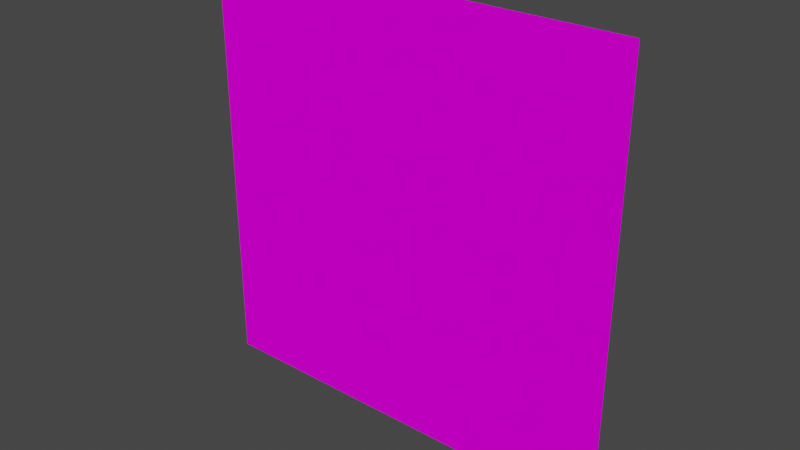 # Source: outofordersign.blend  (saved by Blender 2.93.20; exported with 4.5.12 LTS)
import bpy
from mathutils import Matrix  # noqa: F401  (used for matrix-valued properties, if any)

bpy.ops.wm.read_factory_settings(use_empty=True)
scene = bpy.context.scene
scene.name = 'Scene'

# ---- images (referenced by path relative to the original .blend; pixels are not part of the script)
import os
ASSET_DIR = os.environ.get("B2B_ASSET_DIR", "")  # directory of the original .blend (textures are referenced by path, not embedded)
HERE = os.path.dirname(os.path.abspath(__file__))  # packed textures are extracted next to this script under _unpacked/

def load_image(name, relpath, width, height, colorspace="sRGB"):
    """Load a texture the original file referenced (path relative to the .blend, or extracted next to this script)."""
    p = next((c for c in (os.path.join(HERE, relpath), os.path.join(ASSET_DIR, relpath)) if relpath and os.path.exists(c)), "")
    if p:
        img = bpy.data.images.load(p, check_existing=True)
        img.name = name
    else:  # same state as the original file: an image datablock whose file is absent (Cycles renders it pink)
        img = bpy.data.images.new(name, width, height)
        img.source = "FILE"
        img.filepath = "//" + (relpath or name)
    img.colorspace_settings.name = colorspace
    return img
img_outofordersignallmap_tiff = load_image('outofordersignallmap.TIFF', 'outofordersignallmap.TIFF', 1024, 1024, 'sRGB')

# ---- materials (node trees are filled in below, after node groups)
mat_outofordersignall = bpy.data.materials.new('outofordersignall')
mat_outofordersignall.use_transparent_shadow = False
mat_outofordersignall.roughness = 0.8807
mat_outofordersignall.specular_intensity = 0.0

# ---- node groups
ng_auto_smooth = bpy.data.node_groups.new('Auto Smooth', 'GeometryNodeTree')
_s = ng_auto_smooth.interface.new_socket(name='Geometry', in_out='OUTPUT', socket_type='NodeSocketGeometry')
_s = ng_auto_smooth.interface.new_socket(name='Geometry', in_out='INPUT', socket_type='NodeSocketGeometry')
_s = ng_auto_smooth.interface.new_socket(name='Angle', in_out='INPUT', socket_type='NodeSocketFloat')
_s.subtype = 'ANGLE'
_s.min_value = 0.0
_s.max_value = 3.142
ng_auto_smooth.is_modifier = True
_N = ng_auto_smooth.nodes; _L = ng_auto_smooth.links
n0 = _N.new('NodeGroupOutput'); n0.name = 'Group Output'; n0.location = (480, -100)
n1 = _N.new('NodeGroupInput'); n1.name = 'Group Input'; n1.location = (-420, -300)
n2 = _N.new('NodeGroupInput'); n2.name = 'Group Input.001'; n2.location = (-60, -100)
n3 = _N.new('GeometryNodeSetShadeSmooth'); n3.name = 'Set Shade Smooth'; n3.location = (120, -100)
n3.domain = 'EDGE'
n4 = _N.new('GeometryNodeSetShadeSmooth'); n4.name = 'Set Shade Smooth.001'; n4.location = (300, -100)
n5 = _N.new('GeometryNodeInputMeshEdgeAngle'); n5.name = 'Edge Angle'; n5.location = (-420, -220)
n6 = _N.new('GeometryNodeInputEdgeSmooth'); n6.name = 'Is Edge Smooth'; n6.location = (-60, -160)
n7 = _N.new('GeometryNodeInputShadeSmooth'); n7.name = 'Is Face Smooth'; n7.location = (-240, -340)
n8 = _N.new('FunctionNodeBooleanMath'); n8.name = 'Boolean Math'; n8.location = (-60, -220)
n9 = _N.new('FunctionNodeCompare'); n9.name = 'Compare'; n9.location = (-240, -180)
n9.operation = 'LESS_EQUAL'
_L.new(n5.outputs[0], n9.inputs[0])
_L.new(n4.outputs[0], n0.inputs[0])
_L.new(n1.outputs[1], n9.inputs[1])
_L.new(n9.outputs[0], n8.inputs[0])
_L.new(n7.outputs[0], n8.inputs[1])
_L.new(n2.outputs[0], n3.inputs[0])
_L.new(n6.outputs[0], n3.inputs[1])
_L.new(n3.outputs[0], n4.inputs[0])
_L.new(n8.outputs[0], n3.inputs[2])
n0.is_active_output = True

# ---- material node trees
mat_outofordersignall.use_nodes = True; mat_outofordersignall.node_tree.nodes.clear()
_N = mat_outofordersignall.node_tree.nodes; _L = mat_outofordersignall.node_tree.links
n0 = _N.new('ShaderNodeBsdfPrincipled'); n0.name = 'Principled BSDF'; n0.location = (10, 300)
n0.distribution = 'GGX'
n0.subsurface_method = 'BURLEY'
n0.inputs[2].default_value = 0.8807
n0.inputs[3].default_value = 1.45
n0.inputs[13].default_value = 0.0
n0.inputs[27].default_value = (0.0, 0.0, 0.0, 1.0)
n0.inputs[28].default_value = 1.0
n1 = _N.new('ShaderNodeOutputMaterial'); n1.name = 'Material Output'; n1.location = (300, 300)
n2 = _N.new('ShaderNodeTexImage'); n2.name = 'Image Texture'; n2.location = (-300, 600)
n2.image = img_outofordersignallmap_tiff
_L.new(n0.outputs[0], n1.inputs[0])
_L.new(n2.outputs[0], n0.inputs[0])
n1.is_active_output = True

# ---- world
world_world = bpy.data.worlds.new('World'); scene.world = world_world
world_world.use_nodes = True; world_world.node_tree.nodes.clear()
_N = world_world.node_tree.nodes; _L = world_world.node_tree.links
n0 = _N.new('ShaderNodeOutputWorld'); n0.name = 'World Output'; n0.location = (300, 300)
n1 = _N.new('ShaderNodeBackground'); n1.name = 'Background'; n1.location = (10, 300)
n1.inputs[0].default_value = (0.05088, 0.05088, 0.05088, 1.0)
_L.new(n1.outputs[0], n0.inputs[0])
n0.is_active_output = True
world_world.color = (0.05088, 0.05088, 0.05088)
world_world.use_sun_shadow = False
world_world.sun_shadow_jitter_overblur = 0.0

# ---- meshes
me_outofordersign = bpy.data.meshes.new('outofordersign')
me_outofordersign.from_pydata([(-0.18, 0.18, -0.0003755), (0.18, 0.18, 0.0003755), (-0.18, 0.18, 0.0006572), (0.18, 0.18, -0.0006572), (0.18, -0.18, -0.0006572), (-0.18, -0.18, -0.0003755), (-0.18, -0.18, 0.0006572), (0.18, -0.18, 0.0003755)], [], [(5, 4, 7, 6), (6, 2, 0, 5), (3, 4, 5, 0), (1, 7, 4, 3), (3, 0, 2, 1), (6, 7, 1, 2)])
me_outofordersign.polygons.foreach_set('use_smooth', [True] * 6)
_uv = me_outofordersign.uv_layers.new(name='UVMap')
_uv.uv.foreach_set('vector', [0.7512, -0.02746, 0.7512, -0.02188, 0.7512, -0.02188, 0.7512, -0.02746, 0.7512, -0.02188, 0.7512, -0.02746, 0.7512, -0.02746, 0.7512, -0.02188, 0.5056, 0.9968, 0.5056, 0.003238, 0.994, 0.003238, 0.994, 0.9968, 0.754, -0.02188, 0.754, -0.02746, 0.754, -0.02746, 0.754, -0.02188, 0.7512, -0.02746, 0.7512, -0.02188, 0.7512, -0.02188, 0.7512, -0.02746, 0.003238, 0.00882, 0.4972, 0.00882, 0.4972, 0.9968, 0.003238, 0.9968])
me_outofordersign.materials.append(mat_outofordersignall)
me_outofordersign.use_remesh_fix_poles = True
me_outofordersign.use_remesh_preserve_attributes = False
me_outofordersign.update()

# ---- objects
ob_outofordersign = bpy.data.objects.new('outofordersign', me_outofordersign)

# ---- transforms, parenting, visibility, modifiers, constraints
ob_outofordersign.location = (3.08e-07, 0.001511, 0.8976)
ob_outofordersign.rotation_euler = (1.571, 0.0, 0.0)
_m = ob_outofordersign.modifiers.new('Auto Smooth', 'NODES')
_m.node_group = ng_auto_smooth
_gi = [s.identifier for s in ng_auto_smooth.interface.items_tree if s.item_type == 'SOCKET' and s.in_out == 'INPUT']
_m[_gi[1]] = 1.047  # Angle
_m = ob_outofordersign.modifiers.new('WeightedNormal', 'WEIGHTED_NORMAL')
_m.keep_sharp = True

# ---- collection membership
scene.collection.objects.link(ob_outofordersign)

# ---- scene / render settings (as saved in the file)
scene.frame_start = 1; scene.frame_end = 250; scene.frame_set(1)
scene.render.engine = 'BLENDER_EEVEE_NEXT'
scene.cycles.use_denoising = False
scene.cycles.samples = 128
scene.cycles.sampling_pattern = 'TABULATED_SOBOL'
scene.cycles.use_adaptive_sampling = False
scene.cycles.use_light_tree = False
scene.view_settings.view_transform = 'Filmic'
bpy.context.view_layer.update()

# ---- added for rendering (the .blend has no active camera and no usable light): camera, sun
cam_auto = bpy.data.cameras.new('AutoCamera')
cam_auto.lens = 50.0
cam_auto.sensor_width = 36.0
cam_auto.clip_end = 1000.0
ob_auto_camera = bpy.data.objects.new('AutoCamera', cam_auto)
scene.collection.objects.link(ob_auto_camera)
ob_auto_camera.location = (0.470993, -0.563681, 1.2744)
ob_auto_camera.rotation_euler = (1.09748, -7.21219e-08, 0.694738)
scene.camera = ob_auto_camera
light_auto_sun = bpy.data.lights.new('AutoSun', 'SUN')
light_auto_sun.energy = 3.0
light_auto_sun.angle = 0.0523599
ob_auto_sun = bpy.data.objects.new('AutoSun', light_auto_sun)
scene.collection.objects.link(ob_auto_sun)
ob_auto_sun.rotation_euler = (0.872665, 0.174533, 0.523599)
bpy.context.view_layer.update()
